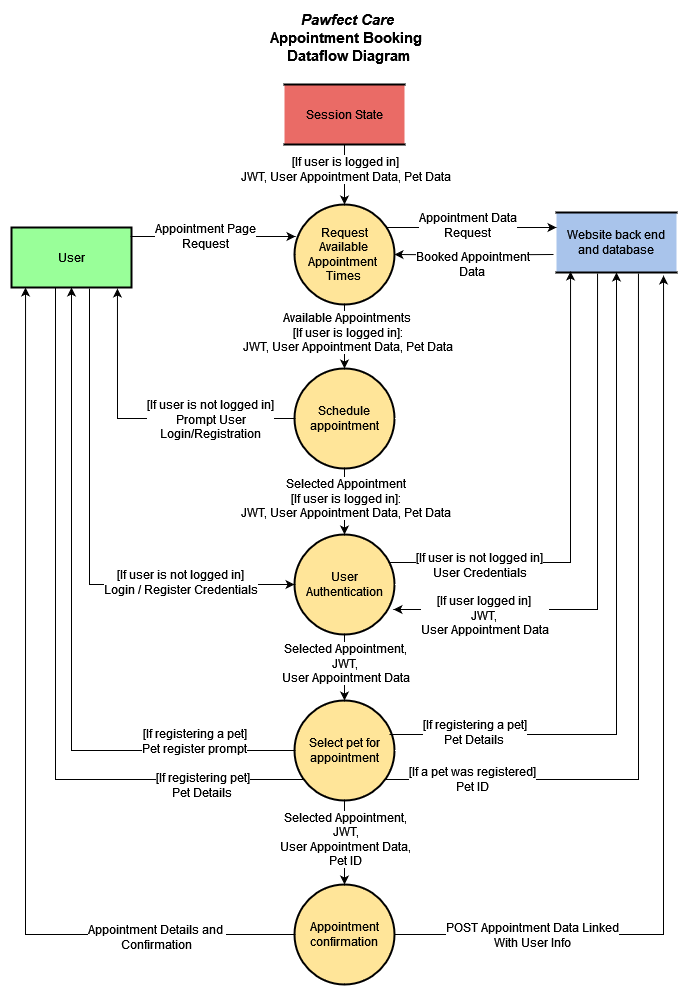

The diagram above was exported from draw.io. Its source (the exported page's mxGraphModel, read from the mxfile embedded in the PNG):
<mxGraphModel dx="1434" dy="698" grid="1" gridSize="10" guides="1" tooltips="1" connect="1" arrows="1" fold="1" page="1" pageScale="1" pageWidth="1169" pageHeight="827" math="0" shadow="0">
  <root>
    <mxCell id="0" />
    <mxCell id="1" parent="0" />
    <mxCell id="qB2ykelh3fIaFojyOiyO-95" value="&lt;div&gt;&lt;b&gt;&lt;font style=&quot;font-size: 15px;&quot;&gt;&lt;i&gt;Pawfect Care&lt;br&gt;&lt;/i&gt;&lt;/font&gt;&lt;/b&gt;&lt;/div&gt;&lt;div&gt;&lt;b&gt;&lt;font style=&quot;font-size: 15px;&quot;&gt;Appointment Booking&amp;nbsp;&lt;/font&gt;&lt;/b&gt;&lt;/div&gt;&lt;div&gt;&lt;b&gt;&lt;font style=&quot;font-size: 15px;&quot;&gt;Dataflow Diagram&lt;/font&gt;&lt;/b&gt;&lt;/div&gt;" style="text;html=1;align=center;verticalAlign=middle;whiteSpace=wrap;rounded=0;" parent="1" vertex="1">
      <mxGeometry x="373" y="6" width="240" height="53" as="geometry" />
    </mxCell>
    <mxCell id="iLeoQkkHjFkznJgii43l-3" style="edgeStyle=orthogonalEdgeStyle;rounded=0;orthogonalLoop=1;jettySize=auto;html=1;entryX=0.5;entryY=0;entryDx=0;entryDy=0;exitX=0.5;exitY=1;exitDx=0;exitDy=0;" parent="1" source="GGFRsH-43tY0ymACaWcK-1" target="qB2ykelh3fIaFojyOiyO-30" edge="1">
      <mxGeometry relative="1" as="geometry">
        <mxPoint x="489" y="140" as="sourcePoint" />
      </mxGeometry>
    </mxCell>
    <mxCell id="iLeoQkkHjFkznJgii43l-4" value="&lt;div style=&quot;font-size: 12px;&quot;&gt;[If user is logged in] &lt;br style=&quot;font-size: 12px;&quot;&gt;&lt;/div&gt;&lt;div style=&quot;font-size: 12px;&quot;&gt;JWT, User Appointment Data, Pet Data&lt;br&gt;&lt;/div&gt;" style="edgeLabel;html=1;align=center;verticalAlign=middle;resizable=0;points=[];fontSize=12;labelBorderColor=none;textShadow=0;" parent="iLeoQkkHjFkznJgii43l-3" vertex="1" connectable="0">
      <mxGeometry x="-0.1667" y="-1" relative="1" as="geometry">
        <mxPoint x="1" y="-1" as="offset" />
      </mxGeometry>
    </mxCell>
    <mxCell id="qB2ykelh3fIaFojyOiyO-62" style="edgeStyle=orthogonalEdgeStyle;rounded=0;orthogonalLoop=1;jettySize=auto;html=1;entryX=0;entryY=0.5;entryDx=0;entryDy=0;exitX=0.65;exitY=1.017;exitDx=0;exitDy=0;exitPerimeter=0;" parent="1" source="qB2ykelh3fIaFojyOiyO-1" target="qB2ykelh3fIaFojyOiyO-19" edge="1">
      <mxGeometry relative="1" as="geometry">
        <mxPoint x="226" y="532" as="sourcePoint" />
      </mxGeometry>
    </mxCell>
    <mxCell id="qB2ykelh3fIaFojyOiyO-64" value="&lt;div&gt;&lt;font style=&quot;font-size: 12px;&quot;&gt;[If user is not logged in]&lt;br&gt;&lt;/font&gt;&lt;/div&gt;&lt;div&gt;&lt;font style=&quot;font-size: 12px;&quot;&gt;Login / Register Credentials&lt;/font&gt;&lt;/div&gt;" style="edgeLabel;html=1;align=center;verticalAlign=middle;resizable=0;points=[];fontSize=12;labelBorderColor=none;textShadow=0;" parent="qB2ykelh3fIaFojyOiyO-62" vertex="1" connectable="0">
      <mxGeometry x="0.5425" y="3" relative="1" as="geometry">
        <mxPoint as="offset" />
      </mxGeometry>
    </mxCell>
    <mxCell id="iLeoQkkHjFkznJgii43l-9" style="edgeStyle=orthogonalEdgeStyle;rounded=0;orthogonalLoop=1;jettySize=auto;html=1;entryX=0;entryY=1;entryDx=0;entryDy=0;exitX=0.25;exitY=1;exitDx=0;exitDy=0;" parent="1" source="qB2ykelh3fIaFojyOiyO-1" target="iLeoQkkHjFkznJgii43l-5" edge="1">
      <mxGeometry relative="1" as="geometry">
        <mxPoint x="210" y="775" as="sourcePoint" />
        <Array as="points">
          <mxPoint x="200" y="283" />
          <mxPoint x="200" y="775" />
        </Array>
      </mxGeometry>
    </mxCell>
    <mxCell id="iLeoQkkHjFkznJgii43l-10" value="&lt;div style=&quot;font-size: 12px;&quot;&gt;&lt;font style=&quot;font-size: 12px;&quot;&gt;[If registering pet]&lt;br&gt;&lt;/font&gt;&lt;/div&gt;&lt;div style=&quot;font-size: 12px;&quot;&gt;&lt;font style=&quot;font-size: 12px;&quot;&gt;Pet Details&lt;br&gt;&lt;/font&gt;&lt;/div&gt;" style="edgeLabel;html=1;align=center;verticalAlign=middle;resizable=0;points=[];labelBorderColor=none;textShadow=0;" parent="iLeoQkkHjFkznJgii43l-9" vertex="1" connectable="0">
      <mxGeometry x="0.7431" y="-1" relative="1" as="geometry">
        <mxPoint x="-16" y="4" as="offset" />
      </mxGeometry>
    </mxCell>
    <mxCell id="qB2ykelh3fIaFojyOiyO-1" value="User" style="rounded=0;whiteSpace=wrap;html=1;strokeWidth=2;fillColor=#99FF99;" parent="1" vertex="1">
      <mxGeometry x="156" y="223" width="120" height="60" as="geometry" />
    </mxCell>
    <mxCell id="qB2ykelh3fIaFojyOiyO-51" style="edgeStyle=orthogonalEdgeStyle;rounded=0;orthogonalLoop=1;jettySize=auto;html=1;entryX=1;entryY=0.5;entryDx=0;entryDy=0;" parent="1" target="qB2ykelh3fIaFojyOiyO-30" edge="1">
      <mxGeometry relative="1" as="geometry">
        <mxPoint x="698" y="250" as="sourcePoint" />
      </mxGeometry>
    </mxCell>
    <mxCell id="qB2ykelh3fIaFojyOiyO-57" value="&lt;div style=&quot;font-size: 12px;&quot;&gt;Booked&lt;font style=&quot;font-size: 12px;&quot;&gt; Appointment&lt;/font&gt;&lt;/div&gt;&lt;div&gt;&lt;font style=&quot;font-size: 12px;&quot;&gt;Data&lt;br&gt;&lt;/font&gt;&lt;/div&gt;" style="edgeLabel;html=1;align=center;verticalAlign=middle;resizable=0;points=[];labelBorderColor=none;textShadow=0;" parent="qB2ykelh3fIaFojyOiyO-51" vertex="1" connectable="0">
      <mxGeometry x="0.2477" y="1" relative="1" as="geometry">
        <mxPoint x="18" y="8" as="offset" />
      </mxGeometry>
    </mxCell>
    <mxCell id="qB2ykelh3fIaFojyOiyO-66" style="edgeStyle=orthogonalEdgeStyle;rounded=0;orthogonalLoop=1;jettySize=auto;html=1;exitX=0.342;exitY=1.017;exitDx=0;exitDy=0;exitPerimeter=0;entryX=0.99;entryY=0.75;entryDx=0;entryDy=0;entryPerimeter=0;" parent="1" source="qB2ykelh3fIaFojyOiyO-3" target="qB2ykelh3fIaFojyOiyO-19" edge="1">
      <mxGeometry relative="1" as="geometry">
        <mxPoint x="742" y="577" as="targetPoint" />
      </mxGeometry>
    </mxCell>
    <mxCell id="qB2ykelh3fIaFojyOiyO-67" value="&lt;div&gt;[If user logged in]&lt;br&gt;&lt;/div&gt;&lt;div&gt;JWT, &lt;br&gt;&lt;/div&gt;&lt;div&gt;User Appointment Data&lt;br&gt;&lt;/div&gt;" style="edgeLabel;html=1;align=center;verticalAlign=middle;resizable=0;points=[];fontSize=12;textShadow=0;" parent="qB2ykelh3fIaFojyOiyO-66" vertex="1" connectable="0">
      <mxGeometry x="0.4176" relative="1" as="geometry">
        <mxPoint x="-66" y="5" as="offset" />
      </mxGeometry>
    </mxCell>
    <mxCell id="iLeoQkkHjFkznJgii43l-21" style="edgeStyle=orthogonalEdgeStyle;rounded=0;orthogonalLoop=1;jettySize=auto;html=1;entryX=1;entryY=1;entryDx=0;entryDy=0;exitX=0.683;exitY=1.017;exitDx=0;exitDy=0;exitPerimeter=0;" parent="1" source="qB2ykelh3fIaFojyOiyO-3" target="iLeoQkkHjFkznJgii43l-5" edge="1">
      <mxGeometry relative="1" as="geometry">
        <Array as="points">
          <mxPoint x="783" y="775" />
        </Array>
      </mxGeometry>
    </mxCell>
    <mxCell id="iLeoQkkHjFkznJgii43l-22" value="&lt;div style=&quot;font-size: 12px;&quot;&gt;&lt;font style=&quot;font-size: 12px;&quot;&gt;[If a pet was registered] &lt;br&gt;&lt;/font&gt;&lt;/div&gt;&lt;div style=&quot;font-size: 12px;&quot;&gt;&lt;font style=&quot;font-size: 12px;&quot;&gt;Pet ID&lt;br&gt;&lt;/font&gt;&lt;/div&gt;" style="edgeLabel;html=1;align=center;verticalAlign=middle;resizable=0;points=[];labelBorderColor=none;textShadow=0;" parent="iLeoQkkHjFkznJgii43l-21" vertex="1" connectable="0">
      <mxGeometry x="0.7421" y="-1" relative="1" as="geometry">
        <mxPoint as="offset" />
      </mxGeometry>
    </mxCell>
    <mxCell id="qB2ykelh3fIaFojyOiyO-3" value="Website back end and database" style="shape=partialRectangle;whiteSpace=wrap;html=1;left=0;right=0;fillColor=#A9C4EB;strokeWidth=2;" parent="1" vertex="1">
      <mxGeometry x="701" y="208" width="120" height="60" as="geometry" />
    </mxCell>
    <mxCell id="qB2ykelh3fIaFojyOiyO-71" style="edgeStyle=orthogonalEdgeStyle;rounded=0;orthogonalLoop=1;jettySize=auto;html=1;entryX=0.5;entryY=0;entryDx=0;entryDy=0;" parent="1" source="qB2ykelh3fIaFojyOiyO-19" target="iLeoQkkHjFkznJgii43l-5" edge="1">
      <mxGeometry relative="1" as="geometry">
        <mxPoint x="489" y="690" as="targetPoint" />
      </mxGeometry>
    </mxCell>
    <mxCell id="qB2ykelh3fIaFojyOiyO-72" value="&lt;div style=&quot;font-size: 12px;&quot;&gt;&lt;font style=&quot;font-size: 12px;&quot;&gt;Selected Appointment,&lt;/font&gt;&lt;/div&gt;&lt;div style=&quot;font-size: 12px;&quot;&gt;&lt;font style=&quot;font-size: 12px;&quot;&gt;JWT, &lt;br&gt;&lt;/font&gt;&lt;/div&gt;&lt;div style=&quot;font-size: 12px;&quot;&gt;&lt;font style=&quot;font-size: 12px;&quot;&gt;User Appointment Data&lt;/font&gt;&lt;/div&gt;" style="edgeLabel;html=1;align=center;verticalAlign=middle;resizable=0;points=[];fontSize=12;labelBorderColor=none;textShadow=0;" parent="qB2ykelh3fIaFojyOiyO-71" vertex="1" connectable="0">
      <mxGeometry x="-0.0588" y="-2" relative="1" as="geometry">
        <mxPoint x="2" y="-3" as="offset" />
      </mxGeometry>
    </mxCell>
    <mxCell id="qB2ykelh3fIaFojyOiyO-19" value="&lt;div&gt;User&lt;/div&gt;&lt;div&gt;Authentication&lt;/div&gt;" style="ellipse;whiteSpace=wrap;html=1;aspect=fixed;strokeWidth=2;fillColor=#FFE599;" parent="1" vertex="1">
      <mxGeometry x="439" y="530" width="100" height="100" as="geometry" />
    </mxCell>
    <mxCell id="qB2ykelh3fIaFojyOiyO-50" style="edgeStyle=orthogonalEdgeStyle;rounded=0;orthogonalLoop=1;jettySize=auto;html=1;entryX=0;entryY=0.25;entryDx=0;entryDy=0;exitX=0.91;exitY=0.23;exitDx=0;exitDy=0;exitPerimeter=0;" parent="1" source="qB2ykelh3fIaFojyOiyO-30" target="qB2ykelh3fIaFojyOiyO-3" edge="1">
      <mxGeometry relative="1" as="geometry" />
    </mxCell>
    <mxCell id="qB2ykelh3fIaFojyOiyO-54" value="&lt;div&gt;&lt;font style=&quot;font-size: 12px;&quot;&gt;Appointment Data&lt;/font&gt;&lt;/div&gt;&lt;div&gt;&lt;font style=&quot;font-size: 12px;&quot;&gt;Request&lt;br&gt;&lt;/font&gt;&lt;/div&gt;" style="edgeLabel;html=1;align=center;verticalAlign=middle;resizable=0;points=[];labelBorderColor=none;textShadow=0;" parent="qB2ykelh3fIaFojyOiyO-50" vertex="1" connectable="0">
      <mxGeometry x="-0.0292" relative="1" as="geometry">
        <mxPoint x="-2" y="-3" as="offset" />
      </mxGeometry>
    </mxCell>
    <mxCell id="qB2ykelh3fIaFojyOiyO-58" style="edgeStyle=orthogonalEdgeStyle;rounded=0;orthogonalLoop=1;jettySize=auto;html=1;entryX=0.5;entryY=0;entryDx=0;entryDy=0;" parent="1" source="qB2ykelh3fIaFojyOiyO-30" target="qB2ykelh3fIaFojyOiyO-42" edge="1">
      <mxGeometry relative="1" as="geometry" />
    </mxCell>
    <mxCell id="qB2ykelh3fIaFojyOiyO-59" value="&lt;div style=&quot;font-size: 12px;&quot;&gt;&lt;font style=&quot;font-size: 12px;&quot;&gt;Available Appointments &lt;br&gt;&lt;/font&gt;&lt;/div&gt;&lt;div style=&quot;font-size: 12px;&quot;&gt;&lt;font style=&quot;font-size: 12px;&quot;&gt;[If user is logged in]:&lt;/font&gt;&lt;/div&gt;&lt;div style=&quot;font-size: 12px;&quot;&gt;&lt;font style=&quot;font-size: 12px;&quot;&gt;JWT, User Appointment Data, Pet Data&lt;br&gt;&lt;/font&gt;&lt;/div&gt;" style="edgeLabel;html=1;align=center;verticalAlign=middle;resizable=0;points=[];textShadow=0;" parent="qB2ykelh3fIaFojyOiyO-58" vertex="1" connectable="0">
      <mxGeometry x="-0.16" y="2" relative="1" as="geometry">
        <mxPoint as="offset" />
      </mxGeometry>
    </mxCell>
    <mxCell id="qB2ykelh3fIaFojyOiyO-30" value="Request Available &lt;br&gt;&lt;div&gt;Appointment&amp;nbsp; Times&lt;br&gt;&lt;/div&gt;" style="ellipse;whiteSpace=wrap;html=1;aspect=fixed;strokeWidth=2;fillColor=#FFE599;" parent="1" vertex="1">
      <mxGeometry x="439" y="200" width="100" height="100" as="geometry" />
    </mxCell>
    <mxCell id="qB2ykelh3fIaFojyOiyO-69" style="edgeStyle=orthogonalEdgeStyle;rounded=0;orthogonalLoop=1;jettySize=auto;html=1;entryX=0.5;entryY=0;entryDx=0;entryDy=0;" parent="1" source="qB2ykelh3fIaFojyOiyO-42" target="qB2ykelh3fIaFojyOiyO-19" edge="1">
      <mxGeometry relative="1" as="geometry" />
    </mxCell>
    <mxCell id="qB2ykelh3fIaFojyOiyO-70" value="&lt;div style=&quot;font-size: 12px;&quot;&gt;&lt;font style=&quot;font-size: 12px;&quot;&gt;Selected Appointment&lt;/font&gt;&lt;/div&gt;&lt;div&gt;&lt;font style=&quot;font-size: 12px;&quot;&gt;[If user is logged in]:&lt;/font&gt;&lt;/div&gt;&lt;div&gt;&lt;font style=&quot;font-size: 12px;&quot;&gt;JWT, User Appointment Data, Pet Data&lt;br&gt;&lt;/font&gt;&lt;/div&gt;" style="edgeLabel;html=1;align=center;verticalAlign=middle;resizable=0;points=[];labelBorderColor=none;textShadow=0;" parent="qB2ykelh3fIaFojyOiyO-69" vertex="1" connectable="0">
      <mxGeometry x="0.2941" y="-1" relative="1" as="geometry">
        <mxPoint x="1" y="-14" as="offset" />
      </mxGeometry>
    </mxCell>
    <mxCell id="qB2ykelh3fIaFojyOiyO-42" value="Schedule appointment" style="ellipse;whiteSpace=wrap;html=1;aspect=fixed;strokeWidth=2;fillColor=#FFE599;" parent="1" vertex="1">
      <mxGeometry x="439" y="364" width="100" height="100" as="geometry" />
    </mxCell>
    <mxCell id="qB2ykelh3fIaFojyOiyO-48" style="edgeStyle=orthogonalEdgeStyle;rounded=0;orthogonalLoop=1;jettySize=auto;html=1;entryX=0.01;entryY=0.32;entryDx=0;entryDy=0;entryPerimeter=0;exitX=0.992;exitY=0.15;exitDx=0;exitDy=0;exitPerimeter=0;" parent="1" source="qB2ykelh3fIaFojyOiyO-1" target="qB2ykelh3fIaFojyOiyO-30" edge="1">
      <mxGeometry relative="1" as="geometry" />
    </mxCell>
    <mxCell id="qB2ykelh3fIaFojyOiyO-53" value="&lt;font style=&quot;font-size: 12px;&quot;&gt;&lt;font style=&quot;font-size: 12px;&quot;&gt;Appointment Page&lt;br&gt;&lt;/font&gt;&lt;/font&gt;&lt;div&gt;&lt;font style=&quot;font-size: 12px;&quot;&gt;&lt;font style=&quot;font-size: 12px;&quot;&gt;Request&lt;/font&gt;&lt;/font&gt;&lt;/div&gt;" style="edgeLabel;html=1;align=center;verticalAlign=middle;resizable=0;points=[];labelBorderColor=none;textShadow=0;" parent="qB2ykelh3fIaFojyOiyO-48" vertex="1" connectable="0">
      <mxGeometry x="-0.1033" y="1" relative="1" as="geometry">
        <mxPoint as="offset" />
      </mxGeometry>
    </mxCell>
    <mxCell id="qB2ykelh3fIaFojyOiyO-60" style="edgeStyle=orthogonalEdgeStyle;rounded=0;orthogonalLoop=1;jettySize=auto;html=1;entryX=0.883;entryY=1.017;entryDx=0;entryDy=0;entryPerimeter=0;" parent="1" source="qB2ykelh3fIaFojyOiyO-42" target="qB2ykelh3fIaFojyOiyO-1" edge="1">
      <mxGeometry relative="1" as="geometry" />
    </mxCell>
    <mxCell id="qB2ykelh3fIaFojyOiyO-61" value="&lt;div style=&quot;font-size: 12px;&quot;&gt;&lt;font style=&quot;font-size: 12px;&quot;&gt;[If user is not logged in]&lt;br style=&quot;font-size: 12px;&quot;&gt;&lt;/font&gt;&lt;/div&gt;&lt;div style=&quot;font-size: 12px;&quot;&gt;&lt;font style=&quot;font-size: 12px;&quot;&gt;Prompt User &lt;/font&gt;&lt;/div&gt;&lt;div style=&quot;font-size: 12px;&quot;&gt;&lt;font style=&quot;font-size: 12px;&quot;&gt;Login/Registration&lt;/font&gt;&lt;/div&gt;" style="edgeLabel;html=1;align=center;verticalAlign=middle;resizable=0;points=[];fontSize=12;labelBorderColor=none;textShadow=0;" parent="qB2ykelh3fIaFojyOiyO-60" vertex="1" connectable="0">
      <mxGeometry x="-0.6677" y="1" relative="1" as="geometry">
        <mxPoint x="-34" y="-1" as="offset" />
      </mxGeometry>
    </mxCell>
    <mxCell id="qB2ykelh3fIaFojyOiyO-63" style="edgeStyle=orthogonalEdgeStyle;rounded=0;orthogonalLoop=1;jettySize=auto;html=1;entryX=0.117;entryY=0.983;entryDx=0;entryDy=0;entryPerimeter=0;exitX=0.94;exitY=0.28;exitDx=0;exitDy=0;exitPerimeter=0;" parent="1" source="qB2ykelh3fIaFojyOiyO-19" target="qB2ykelh3fIaFojyOiyO-3" edge="1">
      <mxGeometry relative="1" as="geometry" />
    </mxCell>
    <mxCell id="qB2ykelh3fIaFojyOiyO-65" value="&lt;div&gt;[If user is not logged in]&lt;br&gt;&lt;/div&gt;&lt;div&gt;U&lt;font style=&quot;font-size: 12px;&quot;&gt;ser Credentials&lt;/font&gt;&lt;/div&gt;" style="edgeLabel;html=1;align=center;verticalAlign=middle;resizable=0;points=[];fontSize=12;textShadow=0;" parent="qB2ykelh3fIaFojyOiyO-63" vertex="1" connectable="0">
      <mxGeometry x="-0.4497" y="-2" relative="1" as="geometry">
        <mxPoint x="-40" as="offset" />
      </mxGeometry>
    </mxCell>
    <mxCell id="qB2ykelh3fIaFojyOiyO-73" style="edgeStyle=orthogonalEdgeStyle;rounded=0;orthogonalLoop=1;jettySize=auto;html=1;entryX=0.892;entryY=1.05;entryDx=0;entryDy=0;entryPerimeter=0;" parent="1" source="qB2ykelh3fIaFojyOiyO-68" target="qB2ykelh3fIaFojyOiyO-3" edge="1">
      <mxGeometry relative="1" as="geometry">
        <mxPoint x="810" y="310" as="targetPoint" />
      </mxGeometry>
    </mxCell>
    <mxCell id="qB2ykelh3fIaFojyOiyO-74" value="&lt;div style=&quot;font-size: 12px;&quot;&gt;&lt;font style=&quot;font-size: 12px;&quot;&gt;POST Appointment Data Linked&lt;/font&gt;&lt;/div&gt;&lt;div style=&quot;font-size: 12px;&quot;&gt;&lt;font style=&quot;font-size: 12px;&quot;&gt;With User Info&lt;br&gt;&lt;/font&gt;&lt;/div&gt;" style="edgeLabel;html=1;align=center;verticalAlign=middle;resizable=0;points=[];labelBorderColor=none;textShadow=0;" parent="qB2ykelh3fIaFojyOiyO-73" vertex="1" connectable="0">
      <mxGeometry x="-0.7409" relative="1" as="geometry">
        <mxPoint x="17" as="offset" />
      </mxGeometry>
    </mxCell>
    <mxCell id="qB2ykelh3fIaFojyOiyO-75" style="edgeStyle=orthogonalEdgeStyle;rounded=0;orthogonalLoop=1;jettySize=auto;html=1;entryX=0.117;entryY=1;entryDx=0;entryDy=0;entryPerimeter=0;" parent="1" source="qB2ykelh3fIaFojyOiyO-68" target="qB2ykelh3fIaFojyOiyO-1" edge="1">
      <mxGeometry relative="1" as="geometry" />
    </mxCell>
    <mxCell id="qB2ykelh3fIaFojyOiyO-76" value="&lt;div style=&quot;font-size: 12px;&quot;&gt;&lt;font style=&quot;font-size: 12px;&quot;&gt;Appointment Details and&amp;nbsp;&lt;/font&gt;&lt;/div&gt;&lt;div style=&quot;font-size: 12px;&quot;&gt;&lt;font style=&quot;font-size: 12px;&quot;&gt;Confirmation&lt;/font&gt;&lt;/div&gt;" style="edgeLabel;html=1;align=center;verticalAlign=middle;resizable=0;points=[];labelBorderColor=none;textShadow=0;" parent="qB2ykelh3fIaFojyOiyO-75" vertex="1" connectable="0">
      <mxGeometry x="-0.7445" relative="1" as="geometry">
        <mxPoint x="-22" y="2" as="offset" />
      </mxGeometry>
    </mxCell>
    <mxCell id="qB2ykelh3fIaFojyOiyO-68" value="Appointment confirmation" style="ellipse;whiteSpace=wrap;html=1;aspect=fixed;strokeWidth=2;fillColor=#FFE599;" parent="1" vertex="1">
      <mxGeometry x="439" y="880" width="100" height="100" as="geometry" />
    </mxCell>
    <mxCell id="iLeoQkkHjFkznJgii43l-11" style="edgeStyle=orthogonalEdgeStyle;rounded=0;orthogonalLoop=1;jettySize=auto;html=1;entryX=0.5;entryY=0;entryDx=0;entryDy=0;" parent="1" source="iLeoQkkHjFkznJgii43l-5" target="qB2ykelh3fIaFojyOiyO-68" edge="1">
      <mxGeometry relative="1" as="geometry" />
    </mxCell>
    <mxCell id="iLeoQkkHjFkznJgii43l-12" value="&lt;div style=&quot;font-size: 12px;&quot;&gt;&lt;font style=&quot;font-size: 12px;&quot;&gt;Selected Appointment,&lt;/font&gt;&lt;/div&gt;&lt;div style=&quot;font-size: 12px;&quot;&gt;&lt;font style=&quot;font-size: 12px;&quot;&gt;&lt;/font&gt;&lt;div style=&quot;font-size: 12px;&quot;&gt;&lt;font style=&quot;font-size: 12px;&quot;&gt;JWT,&lt;/font&gt;&lt;/div&gt;&lt;font style=&quot;font-size: 12px;&quot;&gt;User Appointment Data,&lt;/font&gt;&lt;/div&gt;&lt;div style=&quot;font-size: 12px;&quot;&gt;&lt;font style=&quot;font-size: 12px;&quot;&gt;Pet ID&lt;/font&gt;&lt;/div&gt;" style="edgeLabel;html=1;align=center;verticalAlign=middle;resizable=0;points=[];labelBorderColor=none;textShadow=0;" parent="iLeoQkkHjFkznJgii43l-11" vertex="1" connectable="0">
      <mxGeometry x="-0.2" y="2" relative="1" as="geometry">
        <mxPoint x="-2" y="4" as="offset" />
      </mxGeometry>
    </mxCell>
    <mxCell id="iLeoQkkHjFkznJgii43l-5" value="Select pet for appointment" style="ellipse;whiteSpace=wrap;html=1;aspect=fixed;strokeWidth=2;fillColor=#FFE599;" parent="1" vertex="1">
      <mxGeometry x="439" y="696" width="100" height="100" as="geometry" />
    </mxCell>
    <mxCell id="iLeoQkkHjFkznJgii43l-7" style="edgeStyle=orthogonalEdgeStyle;rounded=0;orthogonalLoop=1;jettySize=auto;html=1;entryX=0.5;entryY=1;entryDx=0;entryDy=0;" parent="1" source="iLeoQkkHjFkznJgii43l-5" target="qB2ykelh3fIaFojyOiyO-1" edge="1">
      <mxGeometry relative="1" as="geometry" />
    </mxCell>
    <mxCell id="iLeoQkkHjFkznJgii43l-8" value="&lt;div&gt;&lt;font style=&quot;font-size: 12px;&quot;&gt;[If registering a pet]&lt;/font&gt;&lt;/div&gt;&lt;div&gt;&lt;font style=&quot;font-size: 12px;&quot;&gt;Pet register prompt&lt;br&gt;&lt;/font&gt;&lt;/div&gt;" style="edgeLabel;html=1;align=center;verticalAlign=middle;resizable=0;points=[];labelBorderColor=none;textShadow=0;" parent="iLeoQkkHjFkznJgii43l-7" vertex="1" connectable="0">
      <mxGeometry x="-0.7943" y="-4" relative="1" as="geometry">
        <mxPoint x="-30" y="-6" as="offset" />
      </mxGeometry>
    </mxCell>
    <mxCell id="iLeoQkkHjFkznJgii43l-18" style="edgeStyle=orthogonalEdgeStyle;rounded=0;orthogonalLoop=1;jettySize=auto;html=1;entryX=0.5;entryY=1;entryDx=0;entryDy=0;exitX=0.95;exitY=0.34;exitDx=0;exitDy=0;exitPerimeter=0;" parent="1" source="iLeoQkkHjFkznJgii43l-5" target="qB2ykelh3fIaFojyOiyO-3" edge="1">
      <mxGeometry relative="1" as="geometry">
        <mxPoint x="761" y="280" as="targetPoint" />
      </mxGeometry>
    </mxCell>
    <mxCell id="iLeoQkkHjFkznJgii43l-20" value="&lt;div style=&quot;font-size: 12px;&quot;&gt;[If registering a pet]&lt;/div&gt;&lt;div style=&quot;font-size: 12px;&quot;&gt;Pet Details&lt;br style=&quot;font-size: 12px;&quot;&gt;&lt;/div&gt;" style="edgeLabel;html=1;align=center;verticalAlign=middle;resizable=0;points=[];fontSize=12;labelBorderColor=none;textShadow=0;" parent="iLeoQkkHjFkznJgii43l-18" vertex="1" connectable="0">
      <mxGeometry x="-0.757" y="3" relative="1" as="geometry">
        <mxPoint as="offset" />
      </mxGeometry>
    </mxCell>
    <mxCell id="GGFRsH-43tY0ymACaWcK-1" value="Session State" style="shape=partialRectangle;whiteSpace=wrap;html=1;left=0;right=0;fillColor=#EA6B66;strokeWidth=2;" parent="1" vertex="1">
      <mxGeometry x="429" y="80" width="120" height="60" as="geometry" />
    </mxCell>
  </root>
</mxGraphModel>